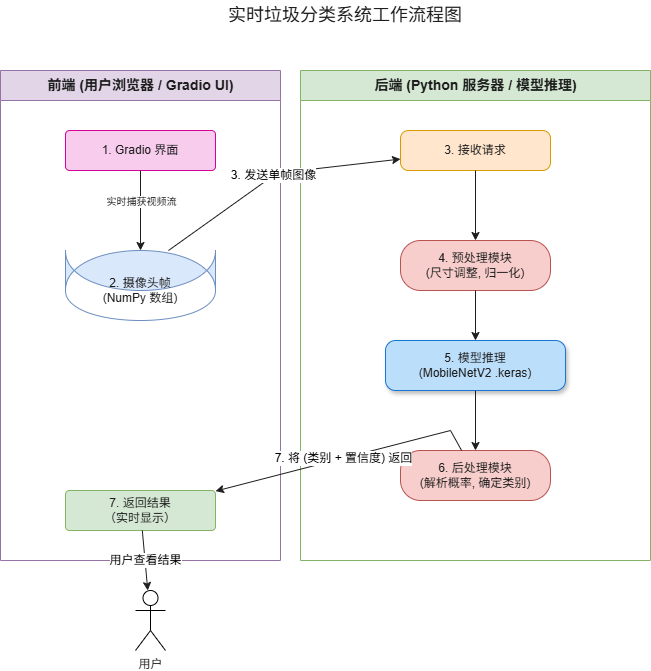

The diagram above was exported from draw.io. Its source (the exported page's mxGraphModel, read from the mxfile embedded in the PNG):
<mxGraphModel dx="1205" dy="743" grid="1" gridSize="10" guides="1" tooltips="1" connect="1" arrows="1" fold="1" page="1" pageScale="1" pageWidth="827" pageHeight="1169" math="0" shadow="0">
  <root>
    <mxCell id="0" />
    <mxCell id="1" parent="0" />
    <mxCell id="GPGhs6HEyNIVVVhFXv-1-3" value="实时垃圾分类系统工作流程图" style="text;html=1;align=center;verticalAlign=middle;whiteSpace=wrap;rounded=0;fontSize=18;fontColor=#1E1E1E;" vertex="1" parent="1">
      <mxGeometry x="320" y="30" width="250" height="30" as="geometry" />
    </mxCell>
    <mxCell id="GPGhs6HEyNIVVVhFXv-1-4" value="前端 (用户浏览器 / Gradio UI)" style="swimlane;startSize=30;html=1;fontFamily=Arial;fontSize=14;fontColor=#1E1E1E;fillColor=#E1D5E7;strokeColor=#9673A6;" vertex="1" parent="1">
      <mxGeometry x="100" y="100" width="280" height="490" as="geometry" />
    </mxCell>
    <mxCell id="GPGhs6HEyNIVVVhFXv-1-5" value="1. Gradio 界面" style="rounded=1;whiteSpace=wrap;html=1;arcSize=10;fontSize=12;fontFamily=Arial;fontColor=#1E1E1E;fillColor=#f7cced;strokeColor=#d10398;" vertex="1" parent="GPGhs6HEyNIVVVhFXv-1-4">
      <mxGeometry x="65" y="60" width="150" height="40" as="geometry" />
    </mxCell>
    <mxCell id="GPGhs6HEyNIVVVhFXv-1-6" value="2. 摄像头帧&lt;br&gt;(NumPy 数组)" style="shape=cylinder;whiteSpace=wrap;html=1;boundedLbl=1;backgroundOutline=1;size=15;fontSize=12;fontFamily=Arial;fontColor=#1E1E1E;fillColor=#dae8fc;strokeColor=#6c8ebf;" vertex="1" parent="GPGhs6HEyNIVVVhFXv-1-4">
      <mxGeometry x="65" y="180" width="150" height="40" as="geometry" />
    </mxCell>
    <mxCell id="GPGhs6HEyNIVVVhFXv-1-7" value="" style="endArrow=classic;html=1;rounded=0;entryDx=0;entryDy=0;entryPerimeter=0;fontSize=12;fontFamily=Arial;strokeColor=#1E1E1E;" edge="1" parent="GPGhs6HEyNIVVVhFXv-1-4" source="GPGhs6HEyNIVVVhFXv-1-5" target="GPGhs6HEyNIVVVhFXv-1-6">
      <mxGeometry width="50" height="50" relative="1" as="geometry">
        <mxPoint x="140" y="100" as="sourcePoint" />
        <mxPoint x="140" y="150" as="targetPoint" />
        <mxPoint x="140" y="140" as="controlPoint" />
      </mxGeometry>
    </mxCell>
    <mxCell id="GPGhs6HEyNIVVVhFXv-1-8" value="实时捕获视频流" style="edgeLabel;html=1;align=center;verticalAlign=middle;resizable=0;points=[];fontSize=10;fontFamily=Arial;fontColor=#1E1E1E;" vertex="1" parent="GPGhs6HEyNIVVVhFXv-1-4">
      <mxGeometry x="140" y="130" as="geometry" />
    </mxCell>
    <mxCell id="GPGhs6HEyNIVVVhFXv-1-9" value="7. 返回结果&lt;br&gt;（实时显示）" style="rounded=1;whiteSpace=wrap;html=1;arcSize=10;fontSize=12;fontFamily=Arial;fontColor=#1E1E1E;fillColor=#d5e8d4;strokeColor=#82b366;" vertex="1" parent="GPGhs6HEyNIVVVhFXv-1-4">
      <mxGeometry x="65" y="420" width="150" height="40" as="geometry" />
    </mxCell>
    <mxCell id="GPGhs6HEyNIVVVhFXv-1-10" value="用户" style="shape=umlActor;verticalLabelPosition=bottom;verticalAlign=top;html=1;outlineConnect=0;fontSize=12;fontFamily=Arial;fontColor=#1E1E1E;" vertex="1" parent="1">
      <mxGeometry x="235" y="620" width="30" height="60" as="geometry" />
    </mxCell>
    <mxCell id="GPGhs6HEyNIVVVhFXv-1-11" value="后端 (Python 服务器 / 模型推理)" style="swimlane;startSize=30;html=1;fontFamily=Arial;fontSize=14;fontColor=#1E1E1E;fillColor=#D5E8D4;strokeColor=#82B366;" vertex="1" parent="1">
      <mxGeometry x="400" y="100" width="350" height="490" as="geometry" />
    </mxCell>
    <mxCell id="GPGhs6HEyNIVVVhFXv-1-12" value="3. 接收请求" style="rounded=1;whiteSpace=wrap;html=1;arcSize=20;fontSize=12;fontFamily=Arial;fontColor=#1E1E1E;fillColor=#ffe6cc;strokeColor=#d79b00;" vertex="1" parent="GPGhs6HEyNIVVVhFXv-1-11">
      <mxGeometry x="100" y="60" width="150" height="40" as="geometry" />
    </mxCell>
    <mxCell id="GPGhs6HEyNIVVVhFXv-1-13" value="4. 预处理模块&lt;br&gt;(尺寸调整, 归一化)" style="rounded=1;whiteSpace=wrap;html=1;arcSize=40;fontSize=12;fontFamily=Arial;fontColor=#1E1E1E;fillColor=#f8cecc;strokeColor=#b85450;" vertex="1" parent="GPGhs6HEyNIVVVhFXv-1-11">
      <mxGeometry x="100" y="170" width="150" height="50" as="geometry" />
    </mxCell>
    <mxCell id="GPGhs6HEyNIVVVhFXv-1-14" value="5. 模型推理&lt;br&gt;(MobileNetV2 .keras)" style="rounded=1;whiteSpace=wrap;html=1;arcSize=20;fontSize=12;fontFamily=Arial;fontColor=#1E1E1E;fillColor=#bbdefb;strokeColor=#1976d2;shadow=1;" vertex="1" parent="GPGhs6HEyNIVVVhFXv-1-11">
      <mxGeometry x="85" y="270" width="180" height="50" as="geometry" />
    </mxCell>
    <mxCell id="GPGhs6HEyNIVVVhFXv-1-15" value="6. 后处理模块&lt;br&gt;(解析概率, 确定类别)" style="rounded=1;whiteSpace=wrap;html=1;arcSize=40;fontSize=12;fontFamily=Arial;fontColor=#1E1E1E;fillColor=#f8cecc;strokeColor=#b85450;" vertex="1" parent="GPGhs6HEyNIVVVhFXv-1-11">
      <mxGeometry x="100" y="380" width="150" height="50" as="geometry" />
    </mxCell>
    <mxCell id="GPGhs6HEyNIVVVhFXv-1-16" value="" style="endArrow=classic;html=1;rounded=0;entryDx=0;entryDy=0;entryPerimeter=0;fontSize=12;fontFamily=Arial;strokeColor=#1E1E1E;" edge="1" parent="GPGhs6HEyNIVVVhFXv-1-11" source="GPGhs6HEyNIVVVhFXv-1-13" target="GPGhs6HEyNIVVVhFXv-1-14">
      <mxGeometry width="50" height="50" relative="1" as="geometry">
        <mxPoint x="175" y="230" as="sourcePoint" />
        <mxPoint x="175" y="270" as="targetPoint" />
      </mxGeometry>
    </mxCell>
    <mxCell id="GPGhs6HEyNIVVVhFXv-1-17" value="" style="endArrow=classic;html=1;rounded=0;entryDx=0;entryDy=0;entryPerimeter=0;fontSize=12;fontFamily=Arial;strokeColor=#1E1E1E;" edge="1" parent="GPGhs6HEyNIVVVhFXv-1-11" source="GPGhs6HEyNIVVVhFXv-1-14" target="GPGhs6HEyNIVVVhFXv-1-15">
      <mxGeometry width="50" height="50" relative="1" as="geometry">
        <mxPoint x="175" y="320" as="sourcePoint" />
        <mxPoint x="175" y="380" as="targetPoint" />
      </mxGeometry>
    </mxCell>
    <mxCell id="GPGhs6HEyNIVVVhFXv-1-18" value="" style="endArrow=classic;html=1;rounded=0;entryDx=0;entryDy=0;entryPerimeter=0;fontSize=12;fontFamily=Arial;strokeColor=#1E1E1E;" edge="1" parent="GPGhs6HEyNIVVVhFXv-1-11" source="GPGhs6HEyNIVVVhFXv-1-12" target="GPGhs6HEyNIVVVhFXv-1-13">
      <mxGeometry width="50" height="50" relative="1" as="geometry">
        <mxPoint x="175" y="100" as="sourcePoint" />
        <mxPoint x="175" y="150" as="targetPoint" />
        <mxPoint x="175" y="135" as="controlPoint" />
      </mxGeometry>
    </mxCell>
    <mxCell id="GPGhs6HEyNIVVVhFXv-1-19" value="3. 发送单帧图像" style="endArrow=classic;html=1;rounded=0;exitDx=0.5;exitDy=0.5;exitPerimeter=0;entryDx=0.5;entryDy=0.5;entryPerimeter=0;fontSize=12;fontFamily=Arial;strokeColor=#1E1E1E;" edge="1" parent="1" source="GPGhs6HEyNIVVVhFXv-1-6" target="GPGhs6HEyNIVVVhFXv-1-12">
      <mxGeometry width="50" height="50" relative="1" as="geometry">
        <mxPoint x="345" y="200" as="sourcePoint" />
        <mxPoint x="550" y="200" as="targetPoint" />
        <Array as="points">
          <mxPoint x="380" y="200" />
          <mxPoint x="400" y="200" />
        </Array>
        <mxPoint x="490" y="80" as="controlPoint" />
      </mxGeometry>
    </mxCell>
    <mxCell id="GPGhs6HEyNIVVVhFXv-1-20" value="7. 将 (类别 + 置信度) 返回" style="endArrow=classic;html=1;rounded=0;exitDx=0.5;exitDy=0.5;exitPerimeter=0;entryDx=0.5;entryDy=0.5;entryPerimeter=0;fontSize=12;fontFamily=Arial;strokeColor=#1E1E1E;" edge="1" parent="1" source="GPGhs6HEyNIVVVhFXv-1-15" target="GPGhs6HEyNIVVVhFXv-1-9">
      <mxGeometry width="50" height="50" relative="1" as="geometry">
        <mxPoint x="475" y="405" as="sourcePoint" />
        <mxPoint x="200" y="440" as="targetPoint" />
        <Array as="points">
          <mxPoint x="550" y="460" />
          <mxPoint x="550" y="460" />
        </Array>
        <mxPoint x="390" y="450" as="controlPoint" />
      </mxGeometry>
    </mxCell>
    <mxCell id="GPGhs6HEyNIVVVhFXv-1-21" value="用户查看结果" style="endArrow=classic;html=1;rounded=0;exitDx=0.5;exitDy=0.5;exitPerimeter=0;fontSize=12;fontFamily=Arial;strokeColor=#1E1E1E;entryDx=0.5;entryDy=0.5;entryPerimeter=0;" edge="1" parent="1" source="GPGhs6HEyNIVVVhFXv-1-9" target="GPGhs6HEyNIVVVhFXv-1-10">
      <mxGeometry width="50" height="50" relative="1" as="geometry">
        <mxPoint x="200" y="460" as="sourcePoint" />
        <mxPoint x="250" y="600" as="targetPoint" />
      </mxGeometry>
    </mxCell>
  </root>
</mxGraphModel>